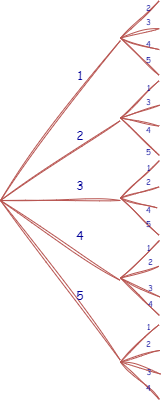

The diagram above was exported from draw.io. Its source (the exported page's mxGraphModel, read from the mxfile embedded in the PNG):
<mxGraphModel dx="683" dy="368" grid="1" gridSize="4" guides="1" tooltips="1" connect="1" arrows="1" fold="1" page="1" pageScale="1" pageWidth="827" pageHeight="1169" math="0" shadow="0">
  <root>
    <mxCell id="0" />
    <mxCell id="1" parent="0" />
    <mxCell id="2RUpVAQyMNc7zCimXYq5-1" value="" style="endArrow=none;html=1;rounded=0;fillColor=#f8cecc;strokeColor=#b85450;fontFamily=Comic Sans MS;fontColor=#000099;flowAnimation=0;jumpSize=4;sketch=1;curveFitting=1;jiggle=2;" edge="1" parent="1">
      <mxGeometry width="50" height="50" relative="1" as="geometry">
        <mxPoint x="120" y="280" as="sourcePoint" />
        <mxPoint x="240" y="120" as="targetPoint" />
      </mxGeometry>
    </mxCell>
    <mxCell id="2RUpVAQyMNc7zCimXYq5-2" value="" style="endArrow=none;html=1;rounded=0;fillColor=#f8cecc;strokeColor=#b85450;fontFamily=Comic Sans MS;fontColor=#000099;sketch=1;curveFitting=1;jiggle=2;" edge="1" parent="1">
      <mxGeometry width="50" height="50" relative="1" as="geometry">
        <mxPoint x="240" y="200" as="sourcePoint" />
        <mxPoint x="120" y="280" as="targetPoint" />
      </mxGeometry>
    </mxCell>
    <mxCell id="2RUpVAQyMNc7zCimXYq5-3" value="" style="endArrow=none;html=1;rounded=0;fillColor=#f8cecc;strokeColor=#b85450;fontFamily=Comic Sans MS;fontColor=#000099;sketch=1;curveFitting=1;jiggle=2;" edge="1" parent="1">
      <mxGeometry width="50" height="50" relative="1" as="geometry">
        <mxPoint x="240" y="280" as="sourcePoint" />
        <mxPoint x="120" y="280" as="targetPoint" />
      </mxGeometry>
    </mxCell>
    <mxCell id="2RUpVAQyMNc7zCimXYq5-4" value="" style="endArrow=none;html=1;rounded=0;fillColor=#f8cecc;strokeColor=#b85450;fontFamily=Comic Sans MS;fontColor=#000099;sketch=1;curveFitting=1;jiggle=2;" edge="1" parent="1">
      <mxGeometry width="50" height="50" relative="1" as="geometry">
        <mxPoint x="240" y="360" as="sourcePoint" />
        <mxPoint x="120" y="280" as="targetPoint" />
      </mxGeometry>
    </mxCell>
    <mxCell id="2RUpVAQyMNc7zCimXYq5-5" value="" style="endArrow=none;html=1;rounded=0;fillColor=#f8cecc;strokeColor=#b85450;fontFamily=Comic Sans MS;fontColor=#000099;sketch=1;curveFitting=1;jiggle=2;" edge="1" parent="1">
      <mxGeometry width="50" height="50" relative="1" as="geometry">
        <mxPoint x="240" y="440" as="sourcePoint" />
        <mxPoint x="120" y="280" as="targetPoint" />
      </mxGeometry>
    </mxCell>
    <mxCell id="2RUpVAQyMNc7zCimXYq5-39" value="1" style="text;html=1;align=center;verticalAlign=middle;whiteSpace=wrap;rounded=0;fontFamily=Comic Sans MS;fontColor=#000099;container=0;fontSize=12;" vertex="1" parent="1">
      <mxGeometry x="170" y="140" width="60" height="30" as="geometry" />
    </mxCell>
    <mxCell id="2RUpVAQyMNc7zCimXYq5-40" value="2" style="text;html=1;align=center;verticalAlign=middle;whiteSpace=wrap;rounded=0;fontFamily=Comic Sans MS;fontColor=#000099;container=0;fontSize=12;" vertex="1" parent="1">
      <mxGeometry x="170" y="200" width="60" height="30" as="geometry" />
    </mxCell>
    <mxCell id="2RUpVAQyMNc7zCimXYq5-41" value="3" style="text;html=1;align=center;verticalAlign=middle;whiteSpace=wrap;rounded=0;fontFamily=Comic Sans MS;fontColor=#000099;container=0;fontSize=12;" vertex="1" parent="1">
      <mxGeometry x="170" y="250" width="60" height="30" as="geometry" />
    </mxCell>
    <mxCell id="2RUpVAQyMNc7zCimXYq5-42" value="4" style="text;html=1;align=center;verticalAlign=middle;whiteSpace=wrap;rounded=0;fontFamily=Comic Sans MS;fontColor=#000099;container=0;fontSize=12;" vertex="1" parent="1">
      <mxGeometry x="170" y="300" width="60" height="30" as="geometry" />
    </mxCell>
    <mxCell id="2RUpVAQyMNc7zCimXYq5-43" value="5" style="text;html=1;align=center;verticalAlign=middle;whiteSpace=wrap;rounded=0;fontFamily=Comic Sans MS;fontColor=#000099;container=0;fontSize=12;" vertex="1" parent="1">
      <mxGeometry x="170" y="360" width="60" height="30" as="geometry" />
    </mxCell>
    <mxCell id="2RUpVAQyMNc7zCimXYq5-46" value="" style="endArrow=none;html=1;rounded=0;sketch=1;curveFitting=1;jiggle=2;fillColor=#f8cecc;strokeColor=#b85450;fontFamily=Comic Sans MS;fontColor=#000099;entryX=1;entryY=0;entryDx=0;entryDy=0;fontSize=8;" edge="1" parent="1">
      <mxGeometry width="50" height="50" relative="1" as="geometry">
        <mxPoint x="239.99999999999997" y="117.5" as="sourcePoint" />
        <mxPoint x="278.94385268098927" y="80" as="targetPoint" />
      </mxGeometry>
    </mxCell>
    <mxCell id="2RUpVAQyMNc7zCimXYq5-47" value="" style="endArrow=none;html=1;rounded=0;sketch=1;curveFitting=1;jiggle=2;fillColor=#f8cecc;strokeColor=#b85450;fontFamily=Comic Sans MS;fontColor=#000099;fontSize=8;exitX=1;exitY=1;exitDx=0;exitDy=0;" edge="1" parent="1" source="2RUpVAQyMNc7zCimXYq5-59">
      <mxGeometry width="50" height="50" relative="1" as="geometry">
        <mxPoint x="278.94385268098927" y="98.75" as="sourcePoint" />
        <mxPoint x="239.99999999999997" y="117.5" as="targetPoint" />
      </mxGeometry>
    </mxCell>
    <mxCell id="2RUpVAQyMNc7zCimXYq5-49" value="" style="endArrow=none;html=1;rounded=0;sketch=1;curveFitting=1;jiggle=2;fillColor=#f8cecc;strokeColor=#b85450;fontFamily=Comic Sans MS;fontColor=#000099;exitX=1;exitY=0.5;exitDx=0;exitDy=0;fontSize=8;" edge="1" parent="1">
      <mxGeometry width="50" height="50" relative="1" as="geometry">
        <mxPoint x="278.94000000000005" y="129.09500000000003" as="sourcePoint" />
        <mxPoint x="239.99999999999997" y="117.5" as="targetPoint" />
      </mxGeometry>
    </mxCell>
    <mxCell id="2RUpVAQyMNc7zCimXYq5-50" value="" style="endArrow=none;html=1;rounded=0;sketch=1;curveFitting=1;jiggle=2;fillColor=#f8cecc;strokeColor=#b85450;fontFamily=Comic Sans MS;fontColor=#000099;exitX=1;exitY=0;exitDx=0;exitDy=0;fontSize=8;" edge="1" parent="1">
      <mxGeometry width="50" height="50" relative="1" as="geometry">
        <mxPoint x="278.94385268098927" y="155" as="sourcePoint" />
        <mxPoint x="239.99999999999997" y="117.5" as="targetPoint" />
      </mxGeometry>
    </mxCell>
    <mxCell id="2RUpVAQyMNc7zCimXYq5-51" value="2" style="text;html=1;align=center;verticalAlign=middle;whiteSpace=wrap;rounded=0;sketch=1;curveFitting=1;jiggle=2;fontFamily=Comic Sans MS;fontColor=#000099;container=0;fontSize=8;" vertex="1" parent="1">
      <mxGeometry x="257.7017512186315" y="80" width="21.24210146235781" height="14.0625" as="geometry" />
    </mxCell>
    <mxCell id="2RUpVAQyMNc7zCimXYq5-59" value="3" style="text;html=1;align=center;verticalAlign=middle;whiteSpace=wrap;rounded=0;sketch=1;curveFitting=1;jiggle=2;fontFamily=Comic Sans MS;fontColor=#000099;container=0;fontSize=8;" vertex="1" parent="1">
      <mxGeometry x="257.7017512186315" y="94.065" width="21.24210146235781" height="14.0625" as="geometry" />
    </mxCell>
    <mxCell id="2RUpVAQyMNc7zCimXYq5-62" value="5" style="text;html=1;align=center;verticalAlign=middle;whiteSpace=wrap;rounded=0;sketch=1;curveFitting=1;jiggle=2;fontFamily=Comic Sans MS;fontColor=#000099;container=0;fontSize=8;" vertex="1" parent="1">
      <mxGeometry x="257.9817512186315" y="132" width="21.24210146235781" height="14.0625" as="geometry" />
    </mxCell>
    <mxCell id="2RUpVAQyMNc7zCimXYq5-123" value="" style="endArrow=none;html=1;rounded=0;sketch=1;curveFitting=1;jiggle=2;fillColor=#f8cecc;strokeColor=#b85450;fontFamily=Comic Sans MS;fontColor=#000099;entryX=1;entryY=0;entryDx=0;entryDy=0;fontSize=8;" edge="1" parent="1" source="2RUpVAQyMNc7zCimXYq5-128">
      <mxGeometry width="50" height="50" relative="1" as="geometry">
        <mxPoint x="239.99999999999997" y="197.5" as="sourcePoint" />
        <mxPoint x="278.94385268098927" y="160" as="targetPoint" />
      </mxGeometry>
    </mxCell>
    <mxCell id="2RUpVAQyMNc7zCimXYq5-125" value="" style="endArrow=none;html=1;rounded=0;sketch=1;curveFitting=1;jiggle=2;fillColor=#f8cecc;strokeColor=#b85450;fontFamily=Comic Sans MS;fontColor=#000099;fontSize=8;exitX=1;exitY=0.75;exitDx=0;exitDy=0;" edge="1" parent="1" source="2RUpVAQyMNc7zCimXYq5-130">
      <mxGeometry width="50" height="50" relative="1" as="geometry">
        <mxPoint x="280" y="180" as="sourcePoint" />
        <mxPoint x="239.99999999999997" y="197.5" as="targetPoint" />
      </mxGeometry>
    </mxCell>
    <mxCell id="2RUpVAQyMNc7zCimXYq5-126" value="" style="endArrow=none;html=1;rounded=0;sketch=1;curveFitting=1;jiggle=2;fillColor=#f8cecc;strokeColor=#b85450;fontFamily=Comic Sans MS;fontColor=#000099;exitX=1;exitY=0.25;exitDx=0;exitDy=0;fontSize=8;" edge="1" parent="1" source="2RUpVAQyMNc7zCimXYq5-131">
      <mxGeometry width="50" height="50" relative="1" as="geometry">
        <mxPoint x="279.21999999999997" y="216.33906249999995" as="sourcePoint" />
        <mxPoint x="239.99999999999997" y="197.5" as="targetPoint" />
      </mxGeometry>
    </mxCell>
    <mxCell id="2RUpVAQyMNc7zCimXYq5-127" value="" style="endArrow=none;html=1;rounded=0;sketch=1;curveFitting=1;jiggle=2;fillColor=#f8cecc;strokeColor=#b85450;fontFamily=Comic Sans MS;fontColor=#000099;exitX=1;exitY=0;exitDx=0;exitDy=0;fontSize=8;" edge="1" parent="1">
      <mxGeometry width="50" height="50" relative="1" as="geometry">
        <mxPoint x="278.94385268098927" y="235" as="sourcePoint" />
        <mxPoint x="239.99999999999997" y="197.5" as="targetPoint" />
      </mxGeometry>
    </mxCell>
    <mxCell id="2RUpVAQyMNc7zCimXYq5-130" value="3" style="text;html=1;align=center;verticalAlign=middle;whiteSpace=wrap;rounded=0;sketch=1;curveFitting=1;jiggle=2;fontFamily=Comic Sans MS;fontColor=#000099;container=0;fontSize=8;" vertex="1" parent="1">
      <mxGeometry x="257.9817512186315" y="174.065" width="21.24210146235781" height="14.0625" as="geometry" />
    </mxCell>
    <mxCell id="2RUpVAQyMNc7zCimXYq5-131" value="4" style="text;html=1;align=center;verticalAlign=middle;whiteSpace=wrap;rounded=0;sketch=1;curveFitting=1;jiggle=2;fontFamily=Comic Sans MS;fontColor=#000099;container=0;fontSize=8;" vertex="1" parent="1">
      <mxGeometry x="257.7017512186315" y="202.1875" width="21.24210146235781" height="14.0625" as="geometry" />
    </mxCell>
    <mxCell id="2RUpVAQyMNc7zCimXYq5-132" value="5" style="text;html=1;align=center;verticalAlign=middle;whiteSpace=wrap;rounded=0;sketch=1;curveFitting=1;jiggle=2;fontFamily=Comic Sans MS;fontColor=#000099;container=0;fontSize=8;" vertex="1" parent="1">
      <mxGeometry x="257.9817512186315" y="224" width="21.24210146235781" height="14.0625" as="geometry" />
    </mxCell>
    <mxCell id="2RUpVAQyMNc7zCimXYq5-146" value="" style="endArrow=none;html=1;rounded=0;sketch=1;curveFitting=1;jiggle=2;fillColor=#f8cecc;strokeColor=#b85450;fontFamily=Comic Sans MS;fontColor=#000099;entryX=1;entryY=0;entryDx=0;entryDy=0;fontSize=8;" edge="1" parent="1">
      <mxGeometry width="50" height="50" relative="1" as="geometry">
        <mxPoint x="239.99999999999997" y="277.5" as="sourcePoint" />
        <mxPoint x="278.94385268098927" y="240" as="targetPoint" />
      </mxGeometry>
    </mxCell>
    <mxCell id="2RUpVAQyMNc7zCimXYq5-147" value="" style="endArrow=none;html=1;rounded=0;sketch=1;curveFitting=1;jiggle=2;fillColor=#f8cecc;strokeColor=#b85450;fontFamily=Comic Sans MS;fontColor=#000099;fontSize=8;exitX=0.987;exitY=1.162;exitDx=0;exitDy=0;exitPerimeter=0;" edge="1" parent="1">
      <mxGeometry width="50" height="50" relative="1" as="geometry">
        <mxPoint x="278.6677053619786" y="266.34562500000004" as="sourcePoint" />
        <mxPoint x="239.99999999999997" y="277.5" as="targetPoint" />
      </mxGeometry>
    </mxCell>
    <mxCell id="2RUpVAQyMNc7zCimXYq5-149" value="" style="endArrow=none;html=1;rounded=0;sketch=1;curveFitting=1;jiggle=2;fillColor=#f8cecc;strokeColor=#b85450;fontFamily=Comic Sans MS;fontColor=#000099;exitX=0.895;exitY=0.37;exitDx=0;exitDy=0;exitPerimeter=0;fontSize=8;" edge="1" parent="1" source="2RUpVAQyMNc7zCimXYq5-154">
      <mxGeometry width="50" height="50" relative="1" as="geometry">
        <mxPoint x="279.21999999999997" y="296.33906249999995" as="sourcePoint" />
        <mxPoint x="239.99999999999997" y="277.5" as="targetPoint" />
      </mxGeometry>
    </mxCell>
    <mxCell id="2RUpVAQyMNc7zCimXYq5-150" value="" style="endArrow=none;html=1;rounded=0;sketch=1;curveFitting=1;jiggle=2;fillColor=#f8cecc;strokeColor=#b85450;fontFamily=Comic Sans MS;fontColor=#000099;exitX=1;exitY=0;exitDx=0;exitDy=0;fontSize=8;" edge="1" parent="1">
      <mxGeometry width="50" height="50" relative="1" as="geometry">
        <mxPoint x="278.94385268098927" y="315" as="sourcePoint" />
        <mxPoint x="239.99999999999997" y="277.5" as="targetPoint" />
      </mxGeometry>
    </mxCell>
    <mxCell id="2RUpVAQyMNc7zCimXYq5-151" value="1" style="text;html=1;align=center;verticalAlign=middle;whiteSpace=wrap;rounded=0;sketch=1;curveFitting=1;jiggle=2;fontFamily=Comic Sans MS;fontColor=#000099;container=0;fontSize=8;" vertex="1" parent="1">
      <mxGeometry x="257.7017512186315" y="240" width="21.24210146235781" height="14.0625" as="geometry" />
    </mxCell>
    <mxCell id="2RUpVAQyMNc7zCimXYq5-154" value="4" style="text;html=1;align=center;verticalAlign=middle;whiteSpace=wrap;rounded=0;sketch=1;curveFitting=1;jiggle=2;fontFamily=Comic Sans MS;fontColor=#000099;container=0;fontSize=8;" vertex="1" parent="1">
      <mxGeometry x="257.7017512186315" y="282.1875" width="21.24210146235781" height="14.0625" as="geometry" />
    </mxCell>
    <mxCell id="2RUpVAQyMNc7zCimXYq5-155" value="5" style="text;html=1;align=center;verticalAlign=middle;whiteSpace=wrap;rounded=0;sketch=1;curveFitting=1;jiggle=2;fontFamily=Comic Sans MS;fontColor=#000099;container=0;fontSize=8;" vertex="1" parent="1">
      <mxGeometry x="257.9817512186315" y="296.25" width="21.24210146235781" height="14.0625" as="geometry" />
    </mxCell>
    <mxCell id="2RUpVAQyMNc7zCimXYq5-157" value="" style="endArrow=none;html=1;rounded=0;sketch=1;curveFitting=1;jiggle=2;fillColor=#f8cecc;strokeColor=#b85450;fontFamily=Comic Sans MS;fontColor=#000099;entryX=1;entryY=0;entryDx=0;entryDy=0;fontSize=8;" edge="1" parent="1">
      <mxGeometry width="50" height="50" relative="1" as="geometry">
        <mxPoint x="239.99999999999997" y="357.5" as="sourcePoint" />
        <mxPoint x="278.94385268098927" y="320" as="targetPoint" />
      </mxGeometry>
    </mxCell>
    <mxCell id="2RUpVAQyMNc7zCimXYq5-158" value="" style="endArrow=none;html=1;rounded=0;sketch=1;curveFitting=1;jiggle=2;fillColor=#f8cecc;strokeColor=#b85450;fontFamily=Comic Sans MS;fontColor=#000099;fontSize=8;exitX=0.974;exitY=1.162;exitDx=0;exitDy=0;exitPerimeter=0;" edge="1" parent="1">
      <mxGeometry width="50" height="50" relative="1" as="geometry">
        <mxPoint x="278.391558042968" y="345.71562500000005" as="sourcePoint" />
        <mxPoint x="239.99999999999997" y="357.5" as="targetPoint" />
      </mxGeometry>
    </mxCell>
    <mxCell id="2RUpVAQyMNc7zCimXYq5-160" value="" style="endArrow=none;html=1;rounded=0;sketch=1;curveFitting=1;jiggle=2;fillColor=#f8cecc;strokeColor=#b85450;fontFamily=Comic Sans MS;fontColor=#000099;exitX=1.013;exitY=0.673;exitDx=0;exitDy=0;exitPerimeter=0;fontSize=8;" edge="1" parent="1">
      <mxGeometry width="50" height="50" relative="1" as="geometry">
        <mxPoint x="279.21999999999997" y="376.33906249999995" as="sourcePoint" />
        <mxPoint x="239.99999999999997" y="357.5" as="targetPoint" />
      </mxGeometry>
    </mxCell>
    <mxCell id="2RUpVAQyMNc7zCimXYq5-161" value="" style="endArrow=none;html=1;rounded=0;sketch=1;curveFitting=1;jiggle=2;fillColor=#f8cecc;strokeColor=#b85450;fontFamily=Comic Sans MS;fontColor=#000099;exitX=1;exitY=0;exitDx=0;exitDy=0;fontSize=8;" edge="1" parent="1">
      <mxGeometry width="50" height="50" relative="1" as="geometry">
        <mxPoint x="278.94385268098927" y="395" as="sourcePoint" />
        <mxPoint x="239.99999999999997" y="357.5" as="targetPoint" />
      </mxGeometry>
    </mxCell>
    <mxCell id="2RUpVAQyMNc7zCimXYq5-162" value="1" style="text;html=1;align=center;verticalAlign=middle;whiteSpace=wrap;rounded=0;sketch=1;curveFitting=1;jiggle=2;fontFamily=Comic Sans MS;fontColor=#000099;container=0;fontSize=8;" vertex="1" parent="1">
      <mxGeometry x="257.7017512186315" y="320" width="21.24210146235781" height="14.0625" as="geometry" />
    </mxCell>
    <mxCell id="2RUpVAQyMNc7zCimXYq5-164" value="3" style="text;html=1;align=center;verticalAlign=middle;whiteSpace=wrap;rounded=0;sketch=1;curveFitting=1;jiggle=2;fontFamily=Comic Sans MS;fontColor=#000099;container=0;fontSize=8;" vertex="1" parent="1">
      <mxGeometry x="260.0017512186315" y="360.005" width="21.24210146235781" height="14.0625" as="geometry" />
    </mxCell>
    <mxCell id="2RUpVAQyMNc7zCimXYq5-165" value="4" style="text;html=1;align=center;verticalAlign=middle;whiteSpace=wrap;rounded=0;sketch=1;curveFitting=1;jiggle=2;fontFamily=Comic Sans MS;fontColor=#000099;container=0;fontSize=8;" vertex="1" parent="1">
      <mxGeometry x="260.0017512186315" y="375.9375" width="21.24210146235781" height="14.0625" as="geometry" />
    </mxCell>
    <mxCell id="2RUpVAQyMNc7zCimXYq5-182" value="4" style="text;html=1;align=center;verticalAlign=middle;whiteSpace=wrap;rounded=0;sketch=1;curveFitting=1;jiggle=2;fontFamily=Comic Sans MS;fontColor=#000099;container=0;fontSize=8;" vertex="1" parent="1">
      <mxGeometry x="257.7" y="116" width="21.24" height="13.81" as="geometry" />
    </mxCell>
    <mxCell id="2RUpVAQyMNc7zCimXYq5-183" value="" style="endArrow=none;html=1;rounded=0;sketch=1;curveFitting=1;jiggle=2;fillColor=#f8cecc;strokeColor=#b85450;fontFamily=Comic Sans MS;fontColor=#000099;entryX=1;entryY=0;entryDx=0;entryDy=0;fontSize=8;" edge="1" parent="1" target="2RUpVAQyMNc7zCimXYq5-128">
      <mxGeometry width="50" height="50" relative="1" as="geometry">
        <mxPoint x="239.99999999999997" y="197.5" as="sourcePoint" />
        <mxPoint x="278.94385268098927" y="160" as="targetPoint" />
      </mxGeometry>
    </mxCell>
    <mxCell id="2RUpVAQyMNc7zCimXYq5-128" value="1" style="text;html=1;align=center;verticalAlign=middle;whiteSpace=wrap;rounded=0;sketch=1;curveFitting=1;jiggle=2;fontFamily=Comic Sans MS;fontColor=#000099;container=0;fontSize=8;" vertex="1" parent="1">
      <mxGeometry x="257.7017512186315" y="160" width="21.24210146235781" height="14.0625" as="geometry" />
    </mxCell>
    <mxCell id="2RUpVAQyMNc7zCimXYq5-184" value="2" style="text;html=1;align=center;verticalAlign=middle;whiteSpace=wrap;rounded=0;sketch=1;curveFitting=1;jiggle=2;fontFamily=Comic Sans MS;fontColor=#000099;container=0;fontSize=8;" vertex="1" parent="1">
      <mxGeometry x="257.9817512186315" y="254.065" width="21.24210146235781" height="14.0625" as="geometry" />
    </mxCell>
    <mxCell id="2RUpVAQyMNc7zCimXYq5-185" value="2" style="text;html=1;align=center;verticalAlign=middle;whiteSpace=wrap;rounded=0;sketch=1;curveFitting=1;jiggle=2;fontFamily=Comic Sans MS;fontColor=#000099;container=0;fontSize=8;" vertex="1" parent="1">
      <mxGeometry x="260.00175121863145" y="334.065" width="21.24210146235781" height="14.0625" as="geometry" />
    </mxCell>
    <mxCell id="2RUpVAQyMNc7zCimXYq5-168" value="" style="endArrow=none;html=1;rounded=0;sketch=1;curveFitting=1;jiggle=2;fillColor=#f8cecc;strokeColor=#b85450;fontFamily=Comic Sans MS;fontColor=#000099;entryX=1;entryY=0;entryDx=0;entryDy=0;fontSize=8;" edge="1" parent="1">
      <mxGeometry width="50" height="50" relative="1" as="geometry">
        <mxPoint x="239.99999999999997" y="441.5" as="sourcePoint" />
        <mxPoint x="278.94385268098927" y="404" as="targetPoint" />
      </mxGeometry>
    </mxCell>
    <mxCell id="2RUpVAQyMNc7zCimXYq5-169" value="" style="endArrow=none;html=1;rounded=0;sketch=1;curveFitting=1;jiggle=2;fillColor=#f8cecc;strokeColor=#b85450;fontFamily=Comic Sans MS;fontColor=#000099;fontSize=8;exitX=1;exitY=1;exitDx=0;exitDy=0;" edge="1" parent="1" source="2RUpVAQyMNc7zCimXYq5-174">
      <mxGeometry width="50" height="50" relative="1" as="geometry">
        <mxPoint x="278.94385268098927" y="422.75" as="sourcePoint" />
        <mxPoint x="239.99999999999997" y="441.5" as="targetPoint" />
      </mxGeometry>
    </mxCell>
    <mxCell id="2RUpVAQyMNc7zCimXYq5-171" value="" style="endArrow=none;html=1;rounded=0;sketch=1;curveFitting=1;jiggle=2;fillColor=#f8cecc;strokeColor=#b85450;fontFamily=Comic Sans MS;fontColor=#000099;exitX=1;exitY=0.75;exitDx=0;exitDy=0;fontSize=8;" edge="1" parent="1" source="2RUpVAQyMNc7zCimXYq5-176">
      <mxGeometry width="50" height="50" relative="1" as="geometry">
        <mxPoint x="279.21999999999997" y="460.33906249999995" as="sourcePoint" />
        <mxPoint x="239.99999999999997" y="441.5" as="targetPoint" />
      </mxGeometry>
    </mxCell>
    <mxCell id="2RUpVAQyMNc7zCimXYq5-172" value="" style="endArrow=none;html=1;rounded=0;sketch=1;curveFitting=1;jiggle=2;fillColor=#f8cecc;strokeColor=#b85450;fontFamily=Comic Sans MS;fontColor=#000099;exitX=1;exitY=0;exitDx=0;exitDy=0;fontSize=8;" edge="1" parent="1">
      <mxGeometry width="50" height="50" relative="1" as="geometry">
        <mxPoint x="278.94385268098927" y="479" as="sourcePoint" />
        <mxPoint x="239.99999999999997" y="441.5" as="targetPoint" />
      </mxGeometry>
    </mxCell>
    <mxCell id="2RUpVAQyMNc7zCimXYq5-173" value="1" style="text;html=1;align=center;verticalAlign=middle;whiteSpace=wrap;rounded=0;sketch=1;curveFitting=1;jiggle=2;fontFamily=Comic Sans MS;fontColor=#000099;container=0;fontSize=8;" vertex="1" parent="1">
      <mxGeometry x="257.7017512186315" y="399.31" width="21.24210146235781" height="14.0625" as="geometry" />
    </mxCell>
    <mxCell id="2RUpVAQyMNc7zCimXYq5-174" value="2" style="text;html=1;align=center;verticalAlign=middle;whiteSpace=wrap;rounded=0;sketch=1;curveFitting=1;jiggle=2;fontFamily=Comic Sans MS;fontColor=#000099;container=0;fontSize=8;" vertex="1" parent="1">
      <mxGeometry x="257.9817512186315" y="415.995" width="21.24210146235781" height="14.0625" as="geometry" />
    </mxCell>
    <mxCell id="2RUpVAQyMNc7zCimXYq5-176" value="3" style="text;html=1;align=center;verticalAlign=middle;whiteSpace=wrap;rounded=0;sketch=1;curveFitting=1;jiggle=2;fontFamily=Comic Sans MS;fontColor=#000099;container=0;fontSize=8;" vertex="1" parent="1">
      <mxGeometry x="257.7" y="446.19" width="22.3" height="9.81" as="geometry" />
    </mxCell>
    <mxCell id="2RUpVAQyMNc7zCimXYq5-177" value="4" style="text;html=1;align=center;verticalAlign=middle;whiteSpace=wrap;rounded=0;sketch=1;curveFitting=1;jiggle=2;fontFamily=Comic Sans MS;fontColor=#000099;container=0;fontSize=8;" vertex="1" parent="1">
      <mxGeometry x="257.7017512186315" y="460.25" width="21.24210146235781" height="14.0625" as="geometry" />
    </mxCell>
  </root>
</mxGraphModel>